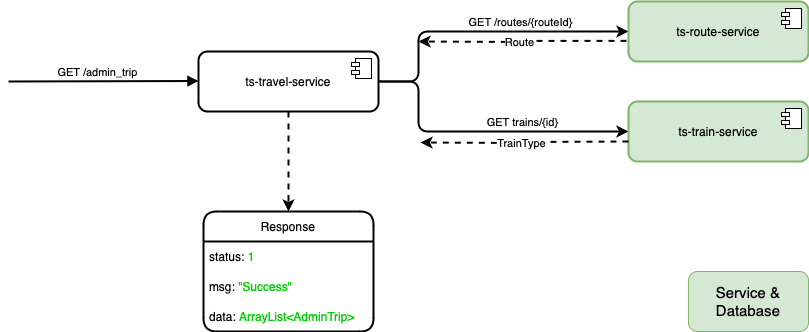

The diagram above was exported from draw.io. Its source (the exported page's mxGraphModel, read from the mxfile embedded in the PNG):
<mxGraphModel dx="1536" dy="1281" grid="1" gridSize="10" guides="1" tooltips="1" connect="1" arrows="1" fold="1" page="0" pageScale="1" pageWidth="1169" pageHeight="827" math="0" shadow="0">
  <root>
    <mxCell id="0" />
    <mxCell id="1" parent="0" />
    <mxCell id="_4TZi_eT797z75jswn6F-524" style="edgeStyle=orthogonalEdgeStyle;rounded=1;orthogonalLoop=1;jettySize=auto;html=1;entryX=0.5;entryY=0;entryDx=0;entryDy=0;strokeWidth=2;dashed=1;" edge="1" parent="1" source="_4TZi_eT797z75jswn6F-527" target="_4TZi_eT797z75jswn6F-535">
      <mxGeometry relative="1" as="geometry">
        <Array as="points">
          <mxPoint x="340" y="10" />
        </Array>
      </mxGeometry>
    </mxCell>
    <mxCell id="_4TZi_eT797z75jswn6F-525" style="edgeStyle=orthogonalEdgeStyle;shape=connector;curved=0;rounded=1;orthogonalLoop=1;jettySize=auto;html=1;entryX=0;entryY=0.5;entryDx=0;entryDy=0;strokeColor=default;strokeWidth=2;align=center;verticalAlign=middle;fontFamily=Helvetica;fontSize=11;fontColor=default;labelBackgroundColor=default;endArrow=classic;" edge="1" parent="1" source="_4TZi_eT797z75jswn6F-527" target="_4TZi_eT797z75jswn6F-531">
      <mxGeometry relative="1" as="geometry">
        <Array as="points">
          <mxPoint x="470" y="-110" />
          <mxPoint x="470" y="-160" />
        </Array>
      </mxGeometry>
    </mxCell>
    <mxCell id="_4TZi_eT797z75jswn6F-526" value="GET /routes/{routeId}" style="edgeLabel;html=1;align=center;verticalAlign=middle;resizable=0;points=[];" vertex="1" connectable="0" parent="_4TZi_eT797z75jswn6F-525">
      <mxGeometry x="0.2514" y="5" relative="1" as="geometry">
        <mxPoint x="3" y="-5" as="offset" />
      </mxGeometry>
    </mxCell>
    <mxCell id="_4TZi_eT797z75jswn6F-570" style="edgeStyle=orthogonalEdgeStyle;shape=connector;curved=0;rounded=1;orthogonalLoop=1;jettySize=auto;html=1;entryX=0;entryY=0.5;entryDx=0;entryDy=0;strokeColor=default;strokeWidth=2;align=center;verticalAlign=middle;fontFamily=Helvetica;fontSize=11;fontColor=default;labelBackgroundColor=default;endArrow=classic;" edge="1" parent="1" source="_4TZi_eT797z75jswn6F-527" target="_4TZi_eT797z75jswn6F-568">
      <mxGeometry relative="1" as="geometry">
        <Array as="points">
          <mxPoint x="470" y="-110" />
          <mxPoint x="470" y="-60" />
        </Array>
      </mxGeometry>
    </mxCell>
    <mxCell id="_4TZi_eT797z75jswn6F-573" value="GET trains/{id}" style="edgeLabel;html=1;align=center;verticalAlign=middle;resizable=0;points=[];fontFamily=Helvetica;fontSize=11;fontColor=default;labelBackgroundColor=default;" vertex="1" connectable="0" parent="_4TZi_eT797z75jswn6F-570">
      <mxGeometry x="0.2859" relative="1" as="geometry">
        <mxPoint y="-10" as="offset" />
      </mxGeometry>
    </mxCell>
    <mxCell id="_4TZi_eT797z75jswn6F-527" value="ts-travel-service" style="html=1;dropTarget=0;whiteSpace=wrap;rounded=1;labelBackgroundColor=none;strokeWidth=2;" vertex="1" parent="1">
      <mxGeometry x="250" y="-140" width="180" height="60" as="geometry" />
    </mxCell>
    <mxCell id="_4TZi_eT797z75jswn6F-528" value="" style="shape=module;jettyWidth=8;jettyHeight=4;rounded=1;labelBackgroundColor=none;" vertex="1" parent="_4TZi_eT797z75jswn6F-527">
      <mxGeometry x="1" width="20" height="20" relative="1" as="geometry">
        <mxPoint x="-27" y="7" as="offset" />
      </mxGeometry>
    </mxCell>
    <mxCell id="_4TZi_eT797z75jswn6F-529" value="" style="html=1;verticalAlign=bottom;endArrow=block;curved=0;rounded=1;labelBackgroundColor=none;fontColor=default;strokeWidth=2;" edge="1" parent="1">
      <mxGeometry width="80" relative="1" as="geometry">
        <mxPoint x="60" y="-110" as="sourcePoint" />
        <mxPoint x="250" y="-110.5" as="targetPoint" />
      </mxGeometry>
    </mxCell>
    <mxCell id="_4TZi_eT797z75jswn6F-530" value="GET /admin_trip" style="edgeLabel;html=1;align=center;verticalAlign=middle;resizable=0;points=[];rounded=1;" vertex="1" connectable="0" parent="_4TZi_eT797z75jswn6F-529">
      <mxGeometry x="-0.0588" y="1" relative="1" as="geometry">
        <mxPoint y="-8" as="offset" />
      </mxGeometry>
    </mxCell>
    <mxCell id="_4TZi_eT797z75jswn6F-531" value="ts-route-service" style="html=1;dropTarget=0;whiteSpace=wrap;rounded=1;labelBackgroundColor=none;strokeWidth=2;fillColor=#d5e8d4;strokeColor=#82b366;" vertex="1" parent="1">
      <mxGeometry x="680" y="-190" width="180" height="60" as="geometry" />
    </mxCell>
    <mxCell id="_4TZi_eT797z75jswn6F-532" value="" style="shape=module;jettyWidth=8;jettyHeight=4;rounded=1;labelBackgroundColor=none;" vertex="1" parent="_4TZi_eT797z75jswn6F-531">
      <mxGeometry x="1" width="20" height="20" relative="1" as="geometry">
        <mxPoint x="-27" y="7" as="offset" />
      </mxGeometry>
    </mxCell>
    <mxCell id="_4TZi_eT797z75jswn6F-535" value="Response" style="swimlane;fontStyle=0;childLayout=stackLayout;horizontal=1;startSize=30;horizontalStack=0;resizeParent=1;resizeParentMax=0;resizeLast=0;collapsible=1;marginBottom=0;whiteSpace=wrap;html=1;rounded=1;strokeWidth=2;" vertex="1" parent="1">
      <mxGeometry x="255" y="20" width="170" height="120" as="geometry" />
    </mxCell>
    <mxCell id="_4TZi_eT797z75jswn6F-536" value="status: &lt;font color=&quot;#00cc00&quot;&gt;1&lt;/font&gt;" style="text;strokeColor=none;fillColor=none;align=left;verticalAlign=middle;spacingLeft=4;spacingRight=4;overflow=hidden;points=[[0,0.5],[1,0.5]];portConstraint=eastwest;rotatable=0;whiteSpace=wrap;html=1;" vertex="1" parent="_4TZi_eT797z75jswn6F-535">
      <mxGeometry y="30" width="170" height="30" as="geometry" />
    </mxCell>
    <mxCell id="_4TZi_eT797z75jswn6F-537" value="msg: &lt;font color=&quot;#00cc00&quot;&gt;&quot;Success&quot;&lt;/font&gt;" style="text;strokeColor=none;fillColor=none;align=left;verticalAlign=middle;spacingLeft=4;spacingRight=4;overflow=hidden;points=[[0,0.5],[1,0.5]];portConstraint=eastwest;rotatable=0;whiteSpace=wrap;html=1;" vertex="1" parent="_4TZi_eT797z75jswn6F-535">
      <mxGeometry y="60" width="170" height="30" as="geometry" />
    </mxCell>
    <mxCell id="_4TZi_eT797z75jswn6F-538" value="data:&lt;font color=&quot;#00cc00&quot;&gt;&lt;span style=&quot;caret-color: rgb(0, 204, 0);&quot;&gt;&amp;nbsp;ArrayList&amp;lt;AdminTrip&amp;gt;&lt;/span&gt;&lt;/font&gt;" style="text;strokeColor=none;fillColor=none;align=left;verticalAlign=middle;spacingLeft=4;spacingRight=4;overflow=hidden;points=[[0,0.5],[1,0.5]];portConstraint=eastwest;rotatable=0;whiteSpace=wrap;html=1;" vertex="1" parent="_4TZi_eT797z75jswn6F-535">
      <mxGeometry y="90" width="170" height="30" as="geometry" />
    </mxCell>
    <mxCell id="_4TZi_eT797z75jswn6F-541" style="edgeStyle=orthogonalEdgeStyle;rounded=1;orthogonalLoop=1;jettySize=auto;html=1;dashed=1;strokeWidth=2;exitX=-0.011;exitY=0.656;exitDx=0;exitDy=0;exitPerimeter=0;" edge="1" parent="1" source="_4TZi_eT797z75jswn6F-531">
      <mxGeometry relative="1" as="geometry">
        <mxPoint x="470" y="-150" as="targetPoint" />
        <mxPoint x="670" y="-150" as="sourcePoint" />
      </mxGeometry>
    </mxCell>
    <mxCell id="_4TZi_eT797z75jswn6F-542" value="Route" style="edgeLabel;html=1;align=center;verticalAlign=middle;resizable=0;points=[];rounded=1;" vertex="1" connectable="0" parent="_4TZi_eT797z75jswn6F-541">
      <mxGeometry x="0.04" relative="1" as="geometry">
        <mxPoint as="offset" />
      </mxGeometry>
    </mxCell>
    <mxCell id="_4TZi_eT797z75jswn6F-545" value="&lt;font style=&quot;font-size: 15px;&quot;&gt;Service &amp;amp; Database&lt;/font&gt;" style="rounded=1;whiteSpace=wrap;html=1;fontFamily=Helvetica;fontSize=11;labelBackgroundColor=none;fillColor=#d5e8d4;strokeColor=#82b366;" vertex="1" parent="1">
      <mxGeometry x="740" y="80" width="120" height="60" as="geometry" />
    </mxCell>
    <mxCell id="_4TZi_eT797z75jswn6F-568" value="ts-train-service" style="html=1;dropTarget=0;whiteSpace=wrap;rounded=1;labelBackgroundColor=none;strokeWidth=2;fillColor=#d5e8d4;strokeColor=#82b366;" vertex="1" parent="1">
      <mxGeometry x="680" y="-90" width="180" height="60" as="geometry" />
    </mxCell>
    <mxCell id="_4TZi_eT797z75jswn6F-569" value="" style="shape=module;jettyWidth=8;jettyHeight=4;rounded=1;labelBackgroundColor=none;" vertex="1" parent="_4TZi_eT797z75jswn6F-568">
      <mxGeometry x="1" width="20" height="20" relative="1" as="geometry">
        <mxPoint x="-27" y="7" as="offset" />
      </mxGeometry>
    </mxCell>
    <mxCell id="_4TZi_eT797z75jswn6F-571" style="edgeStyle=orthogonalEdgeStyle;rounded=1;orthogonalLoop=1;jettySize=auto;html=1;dashed=1;strokeWidth=2;exitX=-0.011;exitY=0.656;exitDx=0;exitDy=0;exitPerimeter=0;" edge="1" parent="1">
      <mxGeometry relative="1" as="geometry">
        <mxPoint x="472" y="-49" as="targetPoint" />
        <mxPoint x="680" y="-50" as="sourcePoint" />
      </mxGeometry>
    </mxCell>
    <mxCell id="_4TZi_eT797z75jswn6F-572" value="TrainType" style="edgeLabel;html=1;align=center;verticalAlign=middle;resizable=0;points=[];rounded=1;" vertex="1" connectable="0" parent="_4TZi_eT797z75jswn6F-571">
      <mxGeometry x="0.04" relative="1" as="geometry">
        <mxPoint as="offset" />
      </mxGeometry>
    </mxCell>
  </root>
</mxGraphModel>